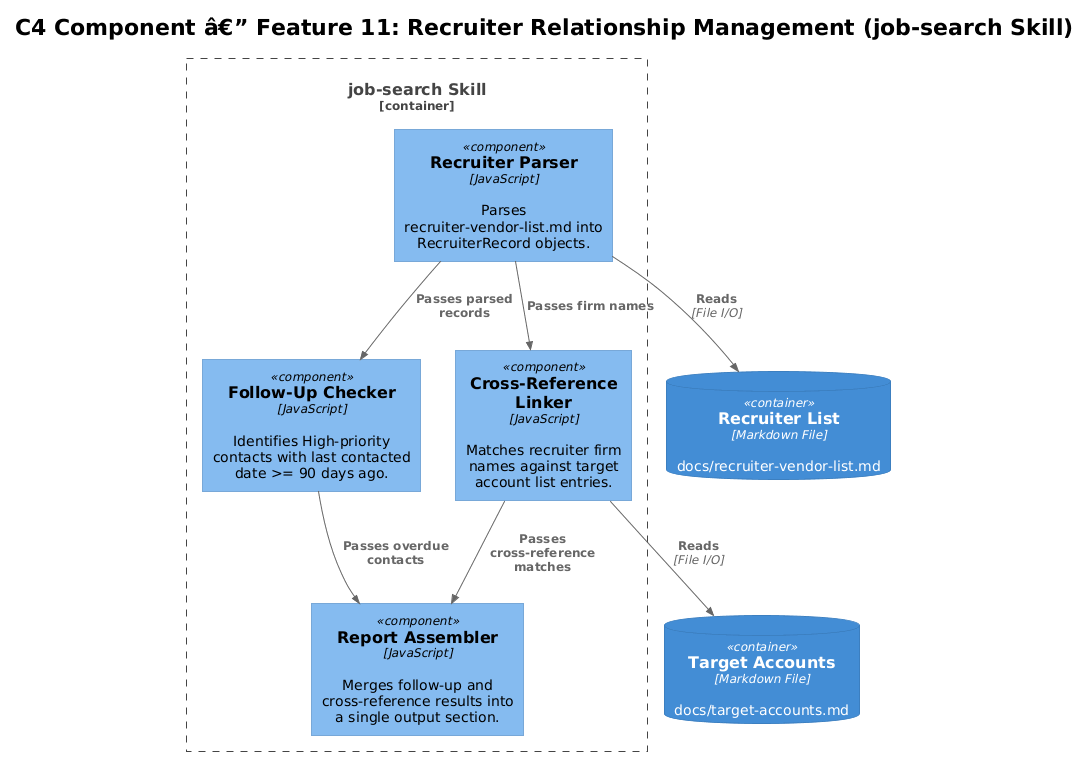

The diagram above was rendered by PlantUML. Its source (embedded in the PNG):
@startuml
!theme plain
!include <C4/C4_Component>

title C4 Component â€” Feature 11: Recruiter Relationship Management (job-search Skill)

Container_Boundary(jobSkill, "job-search Skill") {
    Component(recruiterParser, "Recruiter Parser", "JavaScript", "Parses recruiter-vendor-list.md into RecruiterRecord objects.")
    Component(followUpChecker, "Follow-Up Checker", "JavaScript", "Identifies High-priority contacts with last contacted date >= 90 days ago.")
    Component(crossRefLinker, "Cross-Reference Linker", "JavaScript", "Matches recruiter firm names against target account list entries.")
    Component(reportAssembler, "Report Assembler", "JavaScript", "Merges follow-up and cross-reference results into a single output section.")
}

ContainerDb(recruiterList, "Recruiter List", "Markdown File", "docs/recruiter-vendor-list.md")
ContainerDb(targetAccounts, "Target Accounts", "Markdown File", "docs/target-accounts.md")

Rel(recruiterParser, recruiterList, "Reads", "File I/O")
Rel(crossRefLinker, targetAccounts, "Reads", "File I/O")
Rel(recruiterParser, followUpChecker, "Passes parsed records")
Rel(recruiterParser, crossRefLinker, "Passes firm names")
Rel(followUpChecker, reportAssembler, "Passes overdue contacts")
Rel(crossRefLinker, reportAssembler, "Passes cross-reference matches")
@enduml